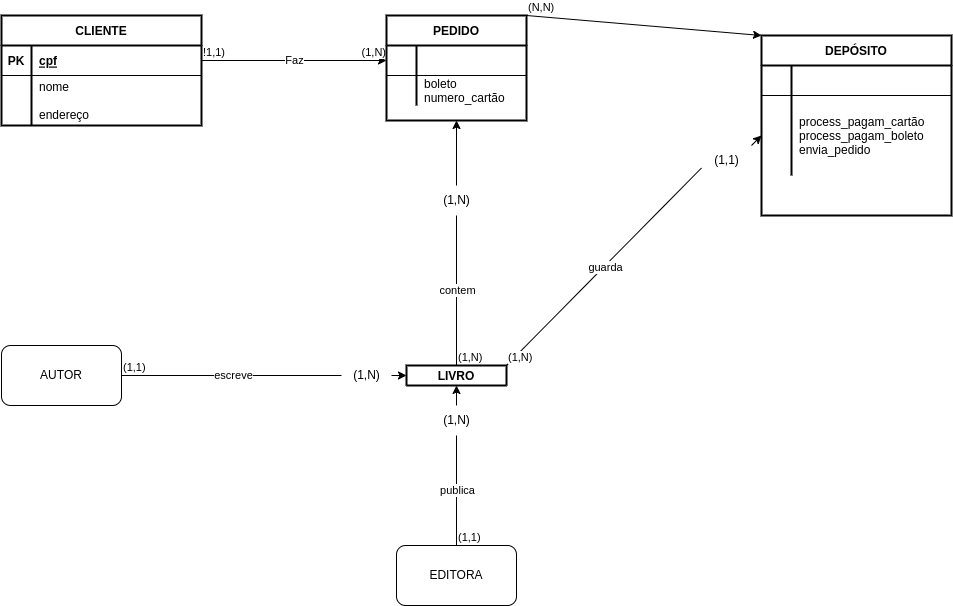

The diagram above was exported from draw.io. Its source (the exported page's mxGraphModel, read from the mxfile embedded in the PNG):
<mxGraphModel dx="1146" dy="530" grid="1" gridSize="10" guides="1" tooltips="1" connect="1" arrows="1" fold="1" page="1" pageScale="1" pageWidth="850" pageHeight="1100" math="0" shadow="0" extFonts="Permanent Marker^https://fonts.googleapis.com/css?family=Permanent+Marker">
  <root>
    <mxCell id="0" />
    <mxCell id="1" parent="0" />
    <mxCell id="LWcOsDqIuUJao-6S2ubT-8" value="CLIENTE" style="shape=table;startSize=30;container=1;collapsible=1;childLayout=tableLayout;fixedRows=1;rowLines=0;fontStyle=1;align=center;resizeLast=1;strokeWidth=2;" parent="1" vertex="1">
      <mxGeometry x="200" y="1100" width="200" height="110" as="geometry">
        <mxRectangle x="335" y="1110" width="90" height="30" as="alternateBounds" />
      </mxGeometry>
    </mxCell>
    <mxCell id="LWcOsDqIuUJao-6S2ubT-9" value="" style="shape=partialRectangle;collapsible=0;dropTarget=0;pointerEvents=0;fillColor=none;points=[[0,0.5],[1,0.5]];portConstraint=eastwest;top=0;left=0;right=0;bottom=1;" parent="LWcOsDqIuUJao-6S2ubT-8" vertex="1">
      <mxGeometry y="30" width="200" height="30" as="geometry" />
    </mxCell>
    <mxCell id="LWcOsDqIuUJao-6S2ubT-10" value="PK" style="shape=partialRectangle;overflow=hidden;connectable=0;fillColor=none;top=0;left=0;bottom=0;right=0;fontStyle=1;" parent="LWcOsDqIuUJao-6S2ubT-9" vertex="1">
      <mxGeometry width="30" height="30" as="geometry">
        <mxRectangle width="30" height="30" as="alternateBounds" />
      </mxGeometry>
    </mxCell>
    <mxCell id="LWcOsDqIuUJao-6S2ubT-11" value="cpf" style="shape=partialRectangle;overflow=hidden;connectable=0;fillColor=none;top=0;left=0;bottom=0;right=0;align=left;spacingLeft=6;fontStyle=5;" parent="LWcOsDqIuUJao-6S2ubT-9" vertex="1">
      <mxGeometry x="30" width="170" height="30" as="geometry">
        <mxRectangle width="170" height="30" as="alternateBounds" />
      </mxGeometry>
    </mxCell>
    <mxCell id="LWcOsDqIuUJao-6S2ubT-12" value="" style="shape=partialRectangle;collapsible=0;dropTarget=0;pointerEvents=0;fillColor=none;points=[[0,0.5],[1,0.5]];portConstraint=eastwest;top=0;left=0;right=0;bottom=0;" parent="LWcOsDqIuUJao-6S2ubT-8" vertex="1">
      <mxGeometry y="60" width="200" height="50" as="geometry" />
    </mxCell>
    <mxCell id="LWcOsDqIuUJao-6S2ubT-13" value="" style="shape=partialRectangle;overflow=hidden;connectable=0;fillColor=none;top=0;left=0;bottom=0;right=0;" parent="LWcOsDqIuUJao-6S2ubT-12" vertex="1">
      <mxGeometry width="30" height="50" as="geometry">
        <mxRectangle width="30" height="50" as="alternateBounds" />
      </mxGeometry>
    </mxCell>
    <mxCell id="LWcOsDqIuUJao-6S2ubT-14" value="nome&#10;&#10;endereço" style="shape=partialRectangle;overflow=hidden;connectable=0;fillColor=none;top=0;left=0;bottom=0;right=0;align=left;spacingLeft=6;" parent="LWcOsDqIuUJao-6S2ubT-12" vertex="1">
      <mxGeometry x="30" width="170" height="50" as="geometry">
        <mxRectangle width="170" height="50" as="alternateBounds" />
      </mxGeometry>
    </mxCell>
    <mxCell id="zJOaB44fdJEcTuTBnsfp-26" value="" style="endArrow=classic;html=1;rounded=0;exitX=1;exitY=0.5;exitDx=0;exitDy=0;entryX=0;entryY=0.5;entryDx=0;entryDy=0;" edge="1" parent="1" source="LWcOsDqIuUJao-6S2ubT-9" target="zJOaB44fdJEcTuTBnsfp-38">
      <mxGeometry relative="1" as="geometry">
        <mxPoint x="310" y="1140" as="sourcePoint" />
        <mxPoint x="595" y="1180" as="targetPoint" />
      </mxGeometry>
    </mxCell>
    <mxCell id="zJOaB44fdJEcTuTBnsfp-27" value="Faz" style="edgeLabel;resizable=0;html=1;align=center;verticalAlign=middle;" connectable="0" vertex="1" parent="zJOaB44fdJEcTuTBnsfp-26">
      <mxGeometry relative="1" as="geometry" />
    </mxCell>
    <mxCell id="zJOaB44fdJEcTuTBnsfp-28" value="!1,1)" style="edgeLabel;resizable=0;html=1;align=left;verticalAlign=bottom;" connectable="0" vertex="1" parent="zJOaB44fdJEcTuTBnsfp-26">
      <mxGeometry x="-1" relative="1" as="geometry" />
    </mxCell>
    <mxCell id="zJOaB44fdJEcTuTBnsfp-29" value="(1,N)" style="edgeLabel;resizable=0;html=1;align=right;verticalAlign=bottom;" connectable="0" vertex="1" parent="zJOaB44fdJEcTuTBnsfp-26">
      <mxGeometry x="1" relative="1" as="geometry" />
    </mxCell>
    <mxCell id="zJOaB44fdJEcTuTBnsfp-37" value="PEDIDO" style="shape=table;startSize=30;container=1;collapsible=1;childLayout=tableLayout;fixedRows=1;rowLines=0;fontStyle=1;align=center;resizeLast=1;strokeWidth=2;" vertex="1" parent="1">
      <mxGeometry x="585" y="1100" width="140" height="105" as="geometry">
        <mxRectangle x="610" y="1110" width="90" height="30" as="alternateBounds" />
      </mxGeometry>
    </mxCell>
    <mxCell id="zJOaB44fdJEcTuTBnsfp-38" value="" style="shape=partialRectangle;collapsible=0;dropTarget=0;pointerEvents=0;fillColor=none;points=[[0,0.5],[1,0.5]];portConstraint=eastwest;top=0;left=0;right=0;bottom=1;" vertex="1" parent="zJOaB44fdJEcTuTBnsfp-37">
      <mxGeometry y="30" width="140" height="30" as="geometry" />
    </mxCell>
    <mxCell id="zJOaB44fdJEcTuTBnsfp-39" value="" style="shape=partialRectangle;overflow=hidden;connectable=0;fillColor=none;top=0;left=0;bottom=0;right=0;fontStyle=1;" vertex="1" parent="zJOaB44fdJEcTuTBnsfp-38">
      <mxGeometry width="30" height="30" as="geometry">
        <mxRectangle width="30" height="30" as="alternateBounds" />
      </mxGeometry>
    </mxCell>
    <mxCell id="zJOaB44fdJEcTuTBnsfp-40" value="" style="shape=partialRectangle;overflow=hidden;connectable=0;fillColor=none;top=0;left=0;bottom=0;right=0;align=left;spacingLeft=6;fontStyle=5;" vertex="1" parent="zJOaB44fdJEcTuTBnsfp-38">
      <mxGeometry x="30" width="110" height="30" as="geometry">
        <mxRectangle width="110" height="30" as="alternateBounds" />
      </mxGeometry>
    </mxCell>
    <mxCell id="zJOaB44fdJEcTuTBnsfp-41" value="" style="shape=partialRectangle;collapsible=0;dropTarget=0;pointerEvents=0;fillColor=none;points=[[0,0.5],[1,0.5]];portConstraint=eastwest;top=0;left=0;right=0;bottom=0;" vertex="1" parent="zJOaB44fdJEcTuTBnsfp-37">
      <mxGeometry y="60" width="140" height="30" as="geometry" />
    </mxCell>
    <mxCell id="zJOaB44fdJEcTuTBnsfp-42" value="" style="shape=partialRectangle;overflow=hidden;connectable=0;fillColor=none;top=0;left=0;bottom=0;right=0;" vertex="1" parent="zJOaB44fdJEcTuTBnsfp-41">
      <mxGeometry width="30" height="30" as="geometry">
        <mxRectangle width="30" height="30" as="alternateBounds" />
      </mxGeometry>
    </mxCell>
    <mxCell id="zJOaB44fdJEcTuTBnsfp-43" value="boleto&#10;numero_cartão" style="shape=partialRectangle;overflow=hidden;connectable=0;fillColor=none;top=0;left=0;bottom=0;right=0;align=left;spacingLeft=6;" vertex="1" parent="zJOaB44fdJEcTuTBnsfp-41">
      <mxGeometry x="30" width="110" height="30" as="geometry">
        <mxRectangle width="110" height="30" as="alternateBounds" />
      </mxGeometry>
    </mxCell>
    <mxCell id="zJOaB44fdJEcTuTBnsfp-44" value="DEPÓSITO" style="shape=table;startSize=30;container=1;collapsible=1;childLayout=tableLayout;fixedRows=1;rowLines=0;fontStyle=1;align=center;resizeLast=1;strokeWidth=2;" vertex="1" parent="1">
      <mxGeometry x="960" y="1120" width="190" height="180" as="geometry">
        <mxRectangle x="900" y="1160" width="100" height="30" as="alternateBounds" />
      </mxGeometry>
    </mxCell>
    <mxCell id="zJOaB44fdJEcTuTBnsfp-45" value="" style="shape=partialRectangle;collapsible=0;dropTarget=0;pointerEvents=0;fillColor=none;points=[[0,0.5],[1,0.5]];portConstraint=eastwest;top=0;left=0;right=0;bottom=1;" vertex="1" parent="zJOaB44fdJEcTuTBnsfp-44">
      <mxGeometry y="30" width="190" height="30" as="geometry" />
    </mxCell>
    <mxCell id="zJOaB44fdJEcTuTBnsfp-46" value="" style="shape=partialRectangle;overflow=hidden;connectable=0;fillColor=none;top=0;left=0;bottom=0;right=0;fontStyle=1;" vertex="1" parent="zJOaB44fdJEcTuTBnsfp-45">
      <mxGeometry width="30" height="30" as="geometry">
        <mxRectangle width="30" height="30" as="alternateBounds" />
      </mxGeometry>
    </mxCell>
    <mxCell id="zJOaB44fdJEcTuTBnsfp-47" value="" style="shape=partialRectangle;overflow=hidden;connectable=0;fillColor=none;top=0;left=0;bottom=0;right=0;align=left;spacingLeft=6;fontStyle=5;" vertex="1" parent="zJOaB44fdJEcTuTBnsfp-45">
      <mxGeometry x="30" width="160" height="30" as="geometry">
        <mxRectangle width="160" height="30" as="alternateBounds" />
      </mxGeometry>
    </mxCell>
    <mxCell id="zJOaB44fdJEcTuTBnsfp-48" value="" style="shape=partialRectangle;collapsible=0;dropTarget=0;pointerEvents=0;fillColor=none;points=[[0,0.5],[1,0.5]];portConstraint=eastwest;top=0;left=0;right=0;bottom=0;" vertex="1" parent="zJOaB44fdJEcTuTBnsfp-44">
      <mxGeometry y="60" width="190" height="80" as="geometry" />
    </mxCell>
    <mxCell id="zJOaB44fdJEcTuTBnsfp-49" value="" style="shape=partialRectangle;overflow=hidden;connectable=0;fillColor=none;top=0;left=0;bottom=0;right=0;" vertex="1" parent="zJOaB44fdJEcTuTBnsfp-48">
      <mxGeometry width="30" height="80" as="geometry">
        <mxRectangle width="30" height="80" as="alternateBounds" />
      </mxGeometry>
    </mxCell>
    <mxCell id="zJOaB44fdJEcTuTBnsfp-50" value="process_pagam_cartão&#10;process_pagam_boleto&#10;envia_pedido" style="shape=partialRectangle;overflow=hidden;connectable=0;fillColor=none;top=0;left=0;bottom=0;right=0;align=left;spacingLeft=6;" vertex="1" parent="zJOaB44fdJEcTuTBnsfp-48">
      <mxGeometry x="30" width="160" height="80" as="geometry">
        <mxRectangle width="160" height="80" as="alternateBounds" />
      </mxGeometry>
    </mxCell>
    <mxCell id="zJOaB44fdJEcTuTBnsfp-51" value="" style="endArrow=classic;html=1;rounded=0;exitX=1;exitY=0;exitDx=0;exitDy=0;entryX=0;entryY=0;entryDx=0;entryDy=0;" edge="1" parent="1" source="zJOaB44fdJEcTuTBnsfp-37" target="zJOaB44fdJEcTuTBnsfp-44">
      <mxGeometry relative="1" as="geometry">
        <mxPoint x="780" y="1205" as="sourcePoint" />
        <mxPoint x="1160" y="1165" as="targetPoint" />
      </mxGeometry>
    </mxCell>
    <mxCell id="zJOaB44fdJEcTuTBnsfp-53" value="(N,N)" style="edgeLabel;resizable=0;html=1;align=left;verticalAlign=bottom;" connectable="0" vertex="1" parent="zJOaB44fdJEcTuTBnsfp-51">
      <mxGeometry x="-1" relative="1" as="geometry" />
    </mxCell>
    <mxCell id="zJOaB44fdJEcTuTBnsfp-55" value="" style="endArrow=classic;html=1;rounded=0;entryX=0;entryY=0.5;entryDx=0;entryDy=0;exitX=1;exitY=0;exitDx=0;exitDy=0;startArrow=none;" edge="1" parent="1" source="zJOaB44fdJEcTuTBnsfp-59" target="zJOaB44fdJEcTuTBnsfp-48">
      <mxGeometry relative="1" as="geometry">
        <mxPoint x="770" y="1390" as="sourcePoint" />
        <mxPoint x="1000" y="1390" as="targetPoint" />
      </mxGeometry>
    </mxCell>
    <mxCell id="zJOaB44fdJEcTuTBnsfp-61" value="LIVRO" style="shape=table;startSize=20;container=1;collapsible=1;childLayout=tableLayout;fixedRows=1;rowLines=0;fontStyle=1;align=center;resizeLast=1;strokeWidth=2;rounded=1;" vertex="1" collapsed="1" parent="1">
      <mxGeometry x="605" y="1450" width="100" height="20" as="geometry">
        <mxRectangle x="605" y="1450" width="140" height="105" as="alternateBounds" />
      </mxGeometry>
    </mxCell>
    <mxCell id="zJOaB44fdJEcTuTBnsfp-62" value="" style="shape=partialRectangle;collapsible=0;dropTarget=0;pointerEvents=0;fillColor=none;points=[[0,0.5],[1,0.5]];portConstraint=eastwest;top=0;left=0;right=0;bottom=1;" vertex="1" parent="zJOaB44fdJEcTuTBnsfp-61">
      <mxGeometry y="20" width="140" height="30" as="geometry" />
    </mxCell>
    <mxCell id="zJOaB44fdJEcTuTBnsfp-63" value="" style="shape=partialRectangle;overflow=hidden;connectable=0;fillColor=none;top=0;left=0;bottom=0;right=0;fontStyle=1;" vertex="1" parent="zJOaB44fdJEcTuTBnsfp-62">
      <mxGeometry width="30" height="30" as="geometry">
        <mxRectangle width="30" height="30" as="alternateBounds" />
      </mxGeometry>
    </mxCell>
    <mxCell id="zJOaB44fdJEcTuTBnsfp-64" value="" style="shape=partialRectangle;overflow=hidden;connectable=0;fillColor=none;top=0;left=0;bottom=0;right=0;align=left;spacingLeft=6;fontStyle=5;" vertex="1" parent="zJOaB44fdJEcTuTBnsfp-62">
      <mxGeometry x="30" width="110" height="30" as="geometry">
        <mxRectangle width="110" height="30" as="alternateBounds" />
      </mxGeometry>
    </mxCell>
    <mxCell id="zJOaB44fdJEcTuTBnsfp-65" value="" style="shape=partialRectangle;collapsible=0;dropTarget=0;pointerEvents=0;fillColor=none;points=[[0,0.5],[1,0.5]];portConstraint=eastwest;top=0;left=0;right=0;bottom=0;" vertex="1" parent="zJOaB44fdJEcTuTBnsfp-61">
      <mxGeometry y="50" width="140" height="30" as="geometry" />
    </mxCell>
    <mxCell id="zJOaB44fdJEcTuTBnsfp-66" value="" style="shape=partialRectangle;overflow=hidden;connectable=0;fillColor=none;top=0;left=0;bottom=0;right=0;" vertex="1" parent="zJOaB44fdJEcTuTBnsfp-65">
      <mxGeometry width="30" height="30" as="geometry">
        <mxRectangle width="30" height="30" as="alternateBounds" />
      </mxGeometry>
    </mxCell>
    <mxCell id="zJOaB44fdJEcTuTBnsfp-67" value="" style="shape=partialRectangle;overflow=hidden;connectable=0;fillColor=none;top=0;left=0;bottom=0;right=0;align=left;spacingLeft=6;" vertex="1" parent="zJOaB44fdJEcTuTBnsfp-65">
      <mxGeometry x="30" width="110" height="30" as="geometry">
        <mxRectangle width="110" height="30" as="alternateBounds" />
      </mxGeometry>
    </mxCell>
    <mxCell id="zJOaB44fdJEcTuTBnsfp-68" value="" style="endArrow=classic;html=1;rounded=0;entryX=0.5;entryY=1;entryDx=0;entryDy=0;exitX=0.5;exitY=0;exitDx=0;exitDy=0;startArrow=none;" edge="1" parent="1" source="zJOaB44fdJEcTuTBnsfp-71" target="zJOaB44fdJEcTuTBnsfp-37">
      <mxGeometry relative="1" as="geometry">
        <mxPoint x="570" y="1447.5" as="sourcePoint" />
        <mxPoint x="870" y="1190" as="targetPoint" />
      </mxGeometry>
    </mxCell>
    <mxCell id="zJOaB44fdJEcTuTBnsfp-72" value="" style="endArrow=classic;html=1;rounded=0;entryX=0.5;entryY=1;entryDx=0;entryDy=0;exitX=0.5;exitY=0;exitDx=0;exitDy=0;startArrow=none;" edge="1" parent="1" source="zJOaB44fdJEcTuTBnsfp-75" target="zJOaB44fdJEcTuTBnsfp-61">
      <mxGeometry relative="1" as="geometry">
        <mxPoint x="640" y="1700" as="sourcePoint" />
        <mxPoint x="645" y="1510" as="targetPoint" />
      </mxGeometry>
    </mxCell>
    <mxCell id="zJOaB44fdJEcTuTBnsfp-76" value="EDITORA" style="rounded=1;whiteSpace=wrap;html=1;" vertex="1" parent="1">
      <mxGeometry x="595" y="1630" width="120" height="60" as="geometry" />
    </mxCell>
    <mxCell id="zJOaB44fdJEcTuTBnsfp-77" value="" style="endArrow=classic;html=1;rounded=0;entryX=0;entryY=0.5;entryDx=0;entryDy=0;exitX=1;exitY=0.5;exitDx=0;exitDy=0;startArrow=none;" edge="1" parent="1" source="zJOaB44fdJEcTuTBnsfp-81" target="zJOaB44fdJEcTuTBnsfp-61">
      <mxGeometry relative="1" as="geometry">
        <mxPoint x="330" y="1510" as="sourcePoint" />
        <mxPoint x="445" y="1490" as="targetPoint" />
      </mxGeometry>
    </mxCell>
    <mxCell id="zJOaB44fdJEcTuTBnsfp-80" value="AUTOR" style="rounded=1;whiteSpace=wrap;html=1;" vertex="1" parent="1">
      <mxGeometry x="200" y="1430" width="120" height="60" as="geometry" />
    </mxCell>
    <mxCell id="zJOaB44fdJEcTuTBnsfp-71" value="(1,N)" style="text;html=1;align=center;verticalAlign=middle;resizable=0;points=[];autosize=1;strokeColor=none;fillColor=none;" vertex="1" parent="1">
      <mxGeometry x="630" y="1270" width="50" height="30" as="geometry" />
    </mxCell>
    <mxCell id="zJOaB44fdJEcTuTBnsfp-82" value="" style="endArrow=none;html=1;rounded=0;entryX=0.5;entryY=1;entryDx=0;entryDy=0;exitX=0.5;exitY=0;exitDx=0;exitDy=0;" edge="1" parent="1" source="zJOaB44fdJEcTuTBnsfp-61" target="zJOaB44fdJEcTuTBnsfp-71">
      <mxGeometry relative="1" as="geometry">
        <mxPoint x="649.9999999999998" y="1480" as="sourcePoint" />
        <mxPoint x="654.9999999999998" y="1140" as="targetPoint" />
      </mxGeometry>
    </mxCell>
    <mxCell id="zJOaB44fdJEcTuTBnsfp-83" value="contem" style="edgeLabel;resizable=0;html=1;align=center;verticalAlign=middle;" connectable="0" vertex="1" parent="zJOaB44fdJEcTuTBnsfp-82">
      <mxGeometry relative="1" as="geometry">
        <mxPoint x="1" as="offset" />
      </mxGeometry>
    </mxCell>
    <mxCell id="zJOaB44fdJEcTuTBnsfp-84" value="(1,N)" style="edgeLabel;resizable=0;html=1;align=left;verticalAlign=bottom;" connectable="0" vertex="1" parent="zJOaB44fdJEcTuTBnsfp-82">
      <mxGeometry x="-1" relative="1" as="geometry" />
    </mxCell>
    <mxCell id="zJOaB44fdJEcTuTBnsfp-59" value="(1,1)" style="text;html=1;align=center;verticalAlign=middle;resizable=0;points=[];autosize=1;strokeColor=none;fillColor=none;" vertex="1" parent="1">
      <mxGeometry x="900" y="1230" width="50" height="30" as="geometry" />
    </mxCell>
    <mxCell id="zJOaB44fdJEcTuTBnsfp-85" value="" style="endArrow=none;html=1;rounded=0;entryX=0;entryY=0.75;entryDx=0;entryDy=0;exitX=1;exitY=0;exitDx=0;exitDy=0;" edge="1" parent="1" source="zJOaB44fdJEcTuTBnsfp-61" target="zJOaB44fdJEcTuTBnsfp-59">
      <mxGeometry relative="1" as="geometry">
        <mxPoint x="699.9999999999998" y="1480" as="sourcePoint" />
        <mxPoint x="1040" y="1222.5" as="targetPoint" />
      </mxGeometry>
    </mxCell>
    <mxCell id="zJOaB44fdJEcTuTBnsfp-86" value="guarda" style="edgeLabel;resizable=0;html=1;align=center;verticalAlign=middle;" connectable="0" vertex="1" parent="zJOaB44fdJEcTuTBnsfp-85">
      <mxGeometry relative="1" as="geometry">
        <mxPoint x="1" as="offset" />
      </mxGeometry>
    </mxCell>
    <mxCell id="zJOaB44fdJEcTuTBnsfp-87" value="(1,N)" style="edgeLabel;resizable=0;html=1;align=left;verticalAlign=bottom;" connectable="0" vertex="1" parent="zJOaB44fdJEcTuTBnsfp-85">
      <mxGeometry x="-1" relative="1" as="geometry" />
    </mxCell>
    <mxCell id="zJOaB44fdJEcTuTBnsfp-75" value="(1,N)" style="text;html=1;align=center;verticalAlign=middle;resizable=0;points=[];autosize=1;strokeColor=none;fillColor=none;" vertex="1" parent="1">
      <mxGeometry x="630" y="1490" width="50" height="30" as="geometry" />
    </mxCell>
    <mxCell id="zJOaB44fdJEcTuTBnsfp-88" value="" style="endArrow=none;html=1;rounded=0;entryX=0.5;entryY=1;entryDx=0;entryDy=0;exitX=0.5;exitY=0;exitDx=0;exitDy=0;" edge="1" parent="1" source="zJOaB44fdJEcTuTBnsfp-76" target="zJOaB44fdJEcTuTBnsfp-75">
      <mxGeometry relative="1" as="geometry">
        <mxPoint x="649.9999999999998" y="1780" as="sourcePoint" />
        <mxPoint x="649.9999999999998" y="1530" as="targetPoint" />
      </mxGeometry>
    </mxCell>
    <mxCell id="zJOaB44fdJEcTuTBnsfp-89" value="publica" style="edgeLabel;resizable=0;html=1;align=center;verticalAlign=middle;" connectable="0" vertex="1" parent="zJOaB44fdJEcTuTBnsfp-88">
      <mxGeometry relative="1" as="geometry">
        <mxPoint x="1" as="offset" />
      </mxGeometry>
    </mxCell>
    <mxCell id="zJOaB44fdJEcTuTBnsfp-90" value="(1,1)" style="edgeLabel;resizable=0;html=1;align=left;verticalAlign=bottom;" connectable="0" vertex="1" parent="zJOaB44fdJEcTuTBnsfp-88">
      <mxGeometry x="-1" relative="1" as="geometry" />
    </mxCell>
    <mxCell id="zJOaB44fdJEcTuTBnsfp-81" value="(1,N)" style="text;html=1;align=center;verticalAlign=middle;resizable=0;points=[];autosize=1;strokeColor=none;fillColor=none;" vertex="1" parent="1">
      <mxGeometry x="540" y="1445" width="50" height="30" as="geometry" />
    </mxCell>
    <mxCell id="zJOaB44fdJEcTuTBnsfp-91" value="" style="endArrow=none;html=1;rounded=0;entryX=0;entryY=0.5;entryDx=0;entryDy=0;exitX=1;exitY=0.5;exitDx=0;exitDy=0;" edge="1" parent="1" source="zJOaB44fdJEcTuTBnsfp-80" target="zJOaB44fdJEcTuTBnsfp-81">
      <mxGeometry relative="1" as="geometry">
        <mxPoint x="424.9999999999998" y="1320" as="sourcePoint" />
        <mxPoint x="594.9999999999998" y="1315" as="targetPoint" />
      </mxGeometry>
    </mxCell>
    <mxCell id="zJOaB44fdJEcTuTBnsfp-92" value="escreve" style="edgeLabel;resizable=0;html=1;align=center;verticalAlign=middle;" connectable="0" vertex="1" parent="zJOaB44fdJEcTuTBnsfp-91">
      <mxGeometry relative="1" as="geometry">
        <mxPoint x="1" as="offset" />
      </mxGeometry>
    </mxCell>
    <mxCell id="zJOaB44fdJEcTuTBnsfp-93" value="(1,1)" style="edgeLabel;resizable=0;html=1;align=left;verticalAlign=bottom;" connectable="0" vertex="1" parent="zJOaB44fdJEcTuTBnsfp-91">
      <mxGeometry x="-1" relative="1" as="geometry" />
    </mxCell>
  </root>
</mxGraphModel>